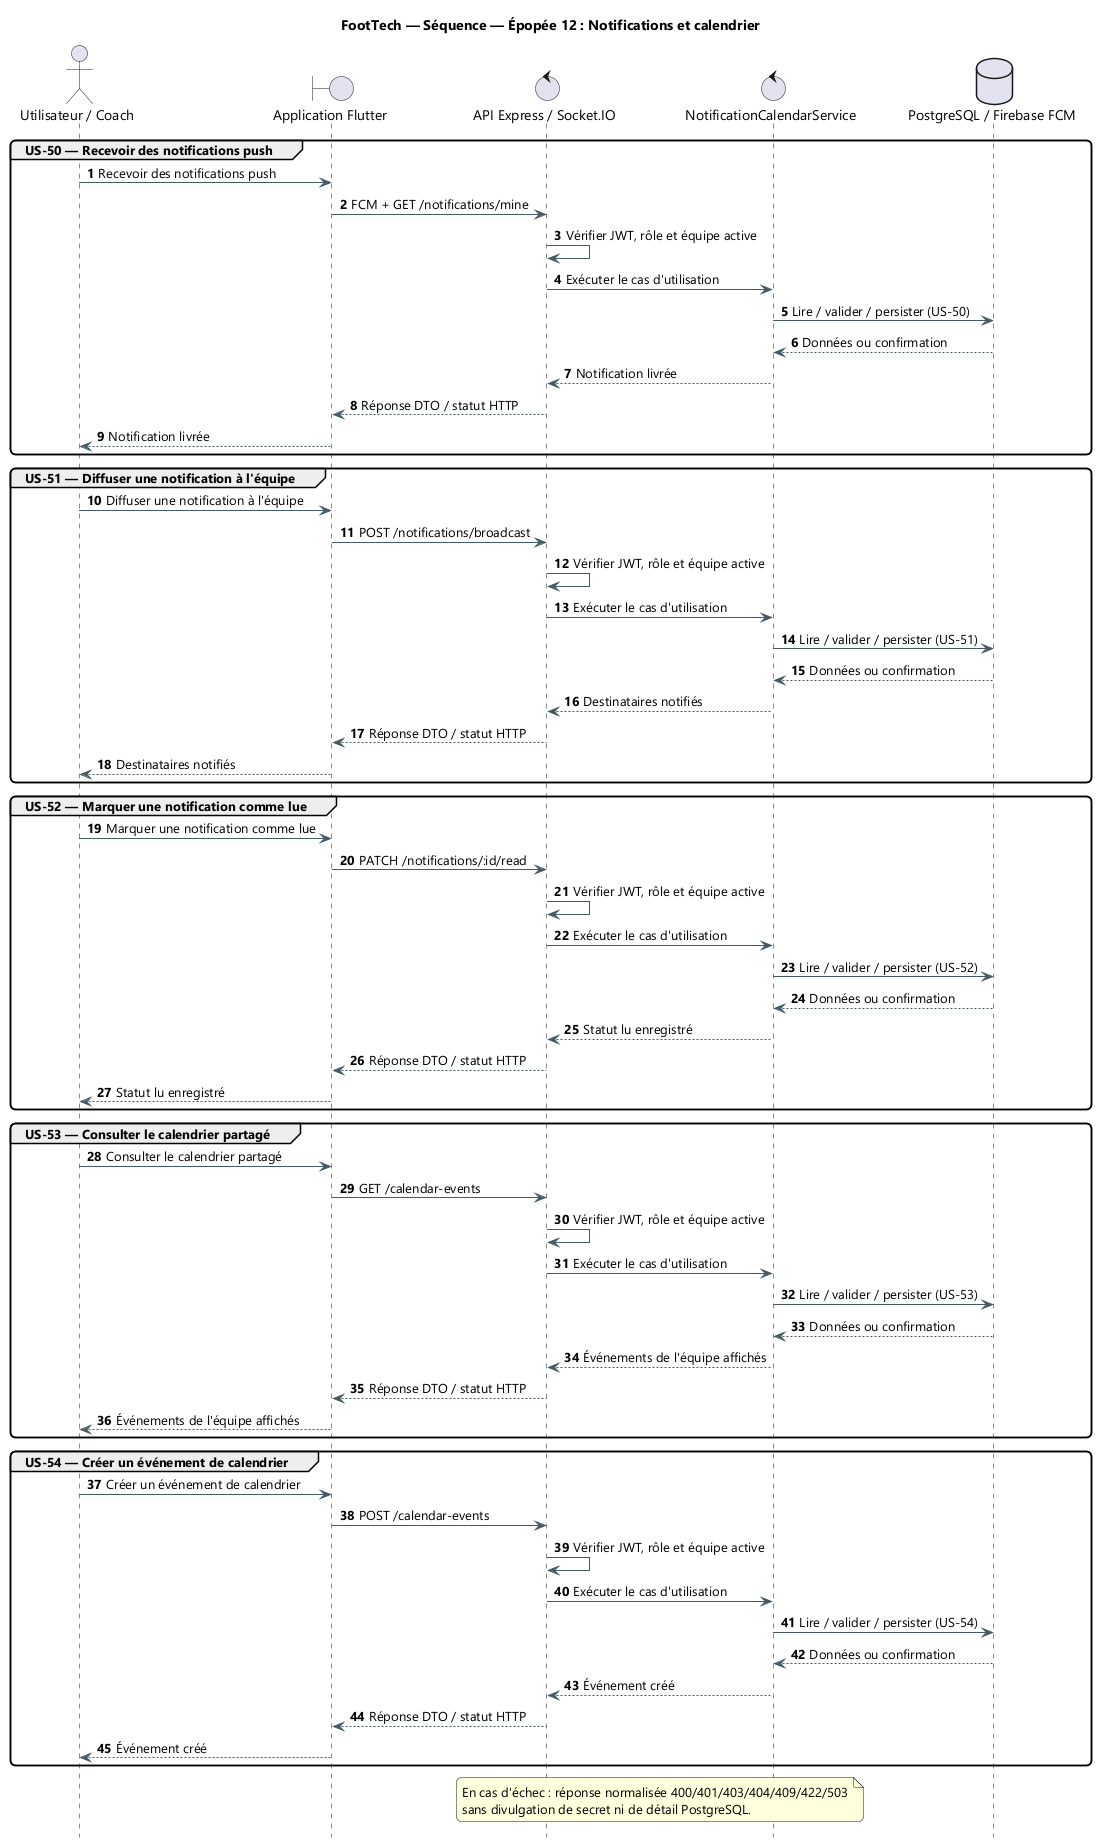

The diagram above was rendered by PlantUML. Its source (embedded in the PNG):
@startuml
title FootTech — Séquence — Épopée 12 : Notifications et calendrier
skinparam backgroundColor #FFFFFF
skinparam defaultFontName "Segoe UI"
skinparam shadowing false
skinparam ArrowColor #455A64
skinparam packageStyle rectangle
skinparam roundcorner 10

hide footbox
autonumber
actor "Utilisateur / Coach" as ACT
boundary "Application Flutter" as APP
control "API Express / Socket.IO" as API
control "NotificationCalendarService" as SVC
database "PostgreSQL / Firebase FCM" as DB

group US-50 — Recevoir des notifications push
  ACT -> APP: Recevoir des notifications push
  APP -> API: FCM + GET /notifications/mine
  API -> API: Vérifier JWT, rôle et équipe active
  API -> SVC: Exécuter le cas d'utilisation
  SVC -> DB: Lire / valider / persister (US-50)
  DB --> SVC: Données ou confirmation
  SVC --> API: Notification livrée
  API --> APP: Réponse DTO / statut HTTP
  APP --> ACT: Notification livrée
end

group US-51 — Diffuser une notification à l'équipe
  ACT -> APP: Diffuser une notification à l'équipe
  APP -> API: POST /notifications/broadcast
  API -> API: Vérifier JWT, rôle et équipe active
  API -> SVC: Exécuter le cas d'utilisation
  SVC -> DB: Lire / valider / persister (US-51)
  DB --> SVC: Données ou confirmation
  SVC --> API: Destinataires notifiés
  API --> APP: Réponse DTO / statut HTTP
  APP --> ACT: Destinataires notifiés
end

group US-52 — Marquer une notification comme lue
  ACT -> APP: Marquer une notification comme lue
  APP -> API: PATCH /notifications/:id/read
  API -> API: Vérifier JWT, rôle et équipe active
  API -> SVC: Exécuter le cas d'utilisation
  SVC -> DB: Lire / valider / persister (US-52)
  DB --> SVC: Données ou confirmation
  SVC --> API: Statut lu enregistré
  API --> APP: Réponse DTO / statut HTTP
  APP --> ACT: Statut lu enregistré
end

group US-53 — Consulter le calendrier partagé
  ACT -> APP: Consulter le calendrier partagé
  APP -> API: GET /calendar-events
  API -> API: Vérifier JWT, rôle et équipe active
  API -> SVC: Exécuter le cas d'utilisation
  SVC -> DB: Lire / valider / persister (US-53)
  DB --> SVC: Données ou confirmation
  SVC --> API: Événements de l'équipe affichés
  API --> APP: Réponse DTO / statut HTTP
  APP --> ACT: Événements de l'équipe affichés
end

group US-54 — Créer un événement de calendrier
  ACT -> APP: Créer un événement de calendrier
  APP -> API: POST /calendar-events
  API -> API: Vérifier JWT, rôle et équipe active
  API -> SVC: Exécuter le cas d'utilisation
  SVC -> DB: Lire / valider / persister (US-54)
  DB --> SVC: Données ou confirmation
  SVC --> API: Événement créé
  API --> APP: Réponse DTO / statut HTTP
  APP --> ACT: Événement créé
end

note over API,SVC
  En cas d'échec : réponse normalisée 400/401/403/404/409/422/503
  sans divulgation de secret ni de détail PostgreSQL.
end note
@enduml